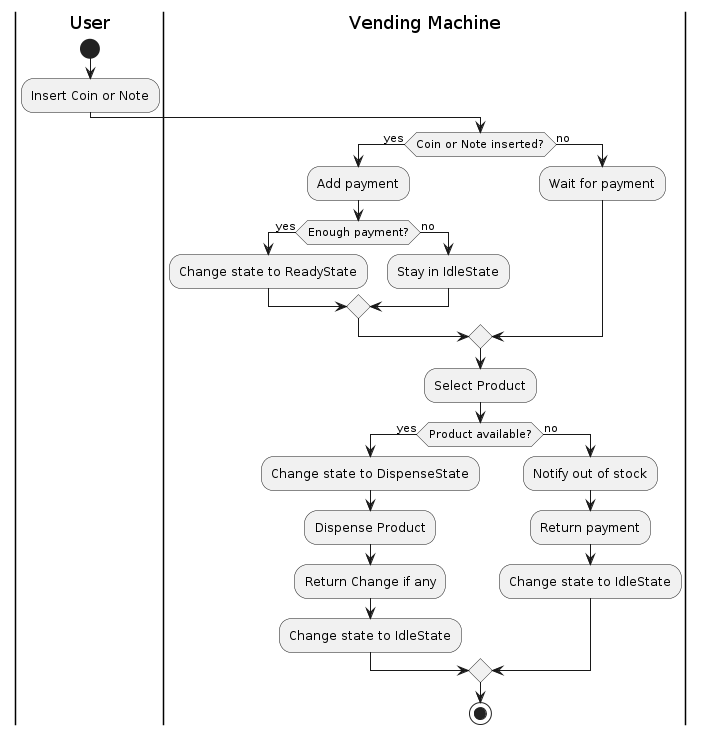

The diagram above was rendered by PlantUML. Its source (embedded in the PNG):
@startuml
|User|
start
:Insert Coin or Note;

|Vending Machine|
if (Coin or Note inserted?) then (yes)
    :Add payment;
    if (Enough payment?) then (yes)
        :Change state to ReadyState;
    else (no)
        :Stay in IdleState;
    endif
else (no)
    :Wait for payment;
endif

:Select Product;

if (Product available?) then (yes)
    :Change state to DispenseState;
    :Dispense Product;
    :Return Change if any;
    :Change state to IdleState;
else (no)
    :Notify out of stock;
    :Return payment;
    :Change state to IdleState;
endif

stop
@enduml